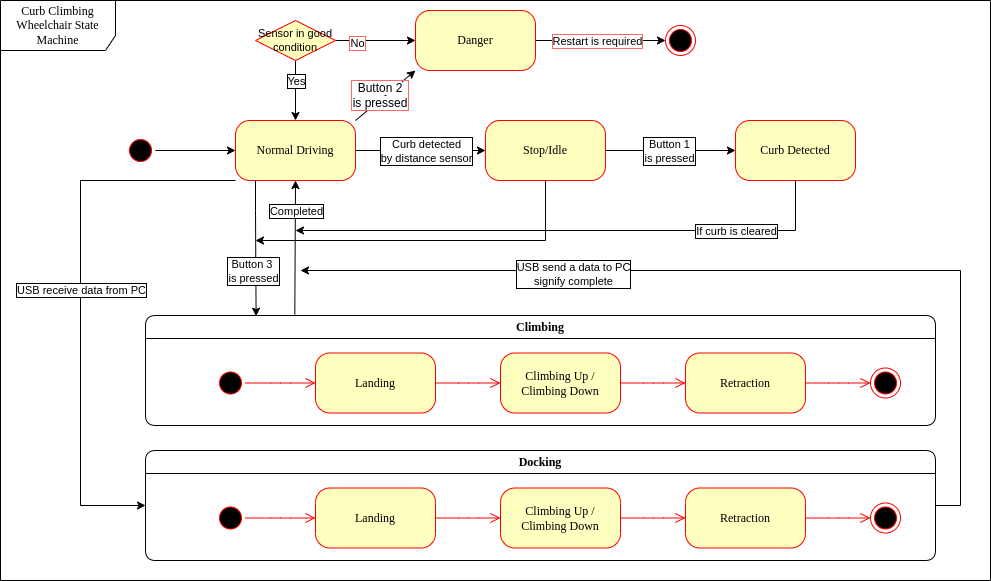

The diagram above was exported from draw.io. Its source (the exported page's mxGraphModel, read from the mxfile embedded in the PNG):
<mxGraphModel dx="1422" dy="739" grid="1" gridSize="10" guides="1" tooltips="1" connect="1" arrows="1" fold="1" page="1" pageScale="1" pageWidth="1100" pageHeight="850" background="none" math="0" shadow="0">
  <root>
    <mxCell id="0" />
    <mxCell id="1" parent="0" />
    <mxCell id="Ezdbs-k8GM4LP3TKtEXJ-1" value="Curb Climbing Wheelchair State Machine" style="shape=umlFrame;whiteSpace=wrap;html=1;rounded=1;shadow=0;comic=0;labelBackgroundColor=none;strokeWidth=1;fontFamily=Verdana;fontSize=12;align=center;width=115;height=50;" vertex="1" parent="1">
      <mxGeometry x="40" y="10" width="990" height="580" as="geometry" />
    </mxCell>
    <mxCell id="Ezdbs-k8GM4LP3TKtEXJ-2" style="edgeStyle=orthogonalEdgeStyle;rounded=0;orthogonalLoop=1;jettySize=auto;html=1;entryX=0;entryY=0.5;entryDx=0;entryDy=0;" edge="1" parent="1" source="Ezdbs-k8GM4LP3TKtEXJ-3" target="Ezdbs-k8GM4LP3TKtEXJ-6">
      <mxGeometry relative="1" as="geometry" />
    </mxCell>
    <mxCell id="Ezdbs-k8GM4LP3TKtEXJ-3" value="" style="ellipse;html=1;shape=startState;fillColor=#000000;strokeColor=#ff0000;rounded=1;shadow=0;comic=0;labelBackgroundColor=none;fontFamily=Verdana;fontSize=12;fontColor=#000000;align=center;direction=south;" vertex="1" parent="1">
      <mxGeometry x="165" y="145" width="30" height="30" as="geometry" />
    </mxCell>
    <mxCell id="Ezdbs-k8GM4LP3TKtEXJ-4" style="edgeStyle=orthogonalEdgeStyle;rounded=0;orthogonalLoop=1;jettySize=auto;html=1;" edge="1" parent="1" source="Ezdbs-k8GM4LP3TKtEXJ-6" target="Ezdbs-k8GM4LP3TKtEXJ-19">
      <mxGeometry relative="1" as="geometry" />
    </mxCell>
    <mxCell id="Ezdbs-k8GM4LP3TKtEXJ-5" value="Curb detected&lt;br&gt;by distance sensor" style="edgeLabel;html=1;align=center;verticalAlign=middle;resizable=0;points=[];labelBorderColor=#000000;" connectable="0" vertex="1" parent="Ezdbs-k8GM4LP3TKtEXJ-4">
      <mxGeometry x="-0.2738" y="4" relative="1" as="geometry">
        <mxPoint x="23" y="4" as="offset" />
      </mxGeometry>
    </mxCell>
    <mxCell id="Ezdbs-k8GM4LP3TKtEXJ-6" value="Normal Driving" style="rounded=1;whiteSpace=wrap;html=1;arcSize=24;fillColor=#ffffc0;strokeColor=#ff0000;shadow=0;comic=0;labelBackgroundColor=none;fontFamily=Verdana;fontSize=12;fontColor=#000000;align=center;" vertex="1" parent="1">
      <mxGeometry x="275" y="130" width="120" height="60" as="geometry" />
    </mxCell>
    <mxCell id="Ezdbs-k8GM4LP3TKtEXJ-7" value="Climbing" style="swimlane;whiteSpace=wrap;html=1;rounded=1;shadow=0;comic=0;labelBackgroundColor=none;strokeWidth=1;fontFamily=Verdana;fontSize=12;align=center;" vertex="1" parent="1">
      <mxGeometry x="185" y="325" width="790" height="110" as="geometry" />
    </mxCell>
    <mxCell id="Ezdbs-k8GM4LP3TKtEXJ-8" style="edgeStyle=elbowEdgeStyle;html=1;labelBackgroundColor=none;endArrow=open;endSize=8;strokeColor=#ff0000;fontFamily=Verdana;fontSize=12;align=left;" edge="1" parent="Ezdbs-k8GM4LP3TKtEXJ-7" source="Ezdbs-k8GM4LP3TKtEXJ-9" target="Ezdbs-k8GM4LP3TKtEXJ-14">
      <mxGeometry relative="1" as="geometry" />
    </mxCell>
    <mxCell id="Ezdbs-k8GM4LP3TKtEXJ-9" value="Landing" style="rounded=1;whiteSpace=wrap;html=1;arcSize=24;fillColor=#ffffc0;strokeColor=#ff0000;shadow=0;comic=0;labelBackgroundColor=none;fontFamily=Verdana;fontSize=12;fontColor=#000000;align=center;" vertex="1" parent="Ezdbs-k8GM4LP3TKtEXJ-7">
      <mxGeometry x="170" y="37.5" width="120" height="60" as="geometry" />
    </mxCell>
    <mxCell id="Ezdbs-k8GM4LP3TKtEXJ-10" value="" style="ellipse;html=1;shape=endState;fillColor=#000000;strokeColor=#ff0000;rounded=1;shadow=0;comic=0;labelBackgroundColor=none;fontFamily=Verdana;fontSize=12;fontColor=#000000;align=center;" vertex="1" parent="Ezdbs-k8GM4LP3TKtEXJ-7">
      <mxGeometry x="725" y="52.5" width="30" height="30" as="geometry" />
    </mxCell>
    <mxCell id="Ezdbs-k8GM4LP3TKtEXJ-11" style="edgeStyle=elbowEdgeStyle;html=1;labelBackgroundColor=none;endArrow=open;endSize=8;strokeColor=#ff0000;fontFamily=Verdana;fontSize=12;align=left;" edge="1" parent="Ezdbs-k8GM4LP3TKtEXJ-7" source="Ezdbs-k8GM4LP3TKtEXJ-12" target="Ezdbs-k8GM4LP3TKtEXJ-9">
      <mxGeometry relative="1" as="geometry" />
    </mxCell>
    <mxCell id="Ezdbs-k8GM4LP3TKtEXJ-12" value="" style="ellipse;html=1;shape=startState;fillColor=#000000;strokeColor=#ff0000;rounded=1;shadow=0;comic=0;labelBackgroundColor=none;fontFamily=Verdana;fontSize=12;fontColor=#000000;align=center;direction=south;" vertex="1" parent="Ezdbs-k8GM4LP3TKtEXJ-7">
      <mxGeometry x="70" y="52.5" width="30" height="30" as="geometry" />
    </mxCell>
    <mxCell id="Ezdbs-k8GM4LP3TKtEXJ-13" style="edgeStyle=elbowEdgeStyle;html=1;labelBackgroundColor=none;endArrow=open;endSize=8;strokeColor=#ff0000;fontFamily=Verdana;fontSize=12;align=left;" edge="1" parent="Ezdbs-k8GM4LP3TKtEXJ-7" source="Ezdbs-k8GM4LP3TKtEXJ-14" target="Ezdbs-k8GM4LP3TKtEXJ-16">
      <mxGeometry relative="1" as="geometry" />
    </mxCell>
    <mxCell id="Ezdbs-k8GM4LP3TKtEXJ-14" value="Climbing Up /&lt;br&gt;Climbing Down" style="rounded=1;whiteSpace=wrap;html=1;arcSize=24;fillColor=#ffffc0;strokeColor=#ff0000;shadow=0;comic=0;labelBackgroundColor=none;fontFamily=Verdana;fontSize=12;fontColor=#000000;align=center;" vertex="1" parent="Ezdbs-k8GM4LP3TKtEXJ-7">
      <mxGeometry x="355" y="37.5" width="120" height="60" as="geometry" />
    </mxCell>
    <mxCell id="Ezdbs-k8GM4LP3TKtEXJ-15" style="edgeStyle=elbowEdgeStyle;html=1;labelBackgroundColor=none;endArrow=open;endSize=8;strokeColor=#ff0000;fontFamily=Verdana;fontSize=12;align=left;" edge="1" parent="Ezdbs-k8GM4LP3TKtEXJ-7" source="Ezdbs-k8GM4LP3TKtEXJ-16" target="Ezdbs-k8GM4LP3TKtEXJ-10">
      <mxGeometry relative="1" as="geometry" />
    </mxCell>
    <mxCell id="Ezdbs-k8GM4LP3TKtEXJ-16" value="Retraction" style="rounded=1;whiteSpace=wrap;html=1;arcSize=24;fillColor=#ffffc0;strokeColor=#ff0000;shadow=0;comic=0;labelBackgroundColor=none;fontFamily=Verdana;fontSize=12;fontColor=#000000;align=center;" vertex="1" parent="Ezdbs-k8GM4LP3TKtEXJ-7">
      <mxGeometry x="540" y="37.5" width="120" height="60" as="geometry" />
    </mxCell>
    <mxCell id="Ezdbs-k8GM4LP3TKtEXJ-17" style="edgeStyle=none;shape=connector;rounded=0;orthogonalLoop=1;jettySize=auto;html=1;entryX=0;entryY=0.5;entryDx=0;entryDy=0;labelBackgroundColor=default;fontFamily=Helvetica;fontSize=11;fontColor=default;endArrow=classic;strokeColor=default;" edge="1" parent="1" source="Ezdbs-k8GM4LP3TKtEXJ-19" target="Ezdbs-k8GM4LP3TKtEXJ-24">
      <mxGeometry relative="1" as="geometry" />
    </mxCell>
    <mxCell id="Ezdbs-k8GM4LP3TKtEXJ-18" value="Button 1&lt;br&gt;is pressed" style="edgeLabel;html=1;align=center;verticalAlign=middle;resizable=0;points=[];fontSize=11;fontFamily=Helvetica;fontColor=default;labelBorderColor=#000000;" connectable="0" vertex="1" parent="Ezdbs-k8GM4LP3TKtEXJ-17">
      <mxGeometry x="-0.3333" y="-2" relative="1" as="geometry">
        <mxPoint x="20" y="-2" as="offset" />
      </mxGeometry>
    </mxCell>
    <mxCell id="Ezdbs-k8GM4LP3TKtEXJ-19" value="Stop/Idle" style="rounded=1;whiteSpace=wrap;html=1;arcSize=24;fillColor=#ffffc0;strokeColor=#ff0000;shadow=0;comic=0;labelBackgroundColor=none;fontFamily=Verdana;fontSize=12;fontColor=#000000;align=center;" vertex="1" parent="1">
      <mxGeometry x="525" y="130" width="120" height="60" as="geometry" />
    </mxCell>
    <mxCell id="Ezdbs-k8GM4LP3TKtEXJ-20" value="" style="endArrow=classic;html=1;rounded=0;entryX=0.14;entryY=0.006;entryDx=0;entryDy=0;entryPerimeter=0;" edge="1" parent="1" target="Ezdbs-k8GM4LP3TKtEXJ-7">
      <mxGeometry width="50" height="50" relative="1" as="geometry">
        <mxPoint x="295" y="190" as="sourcePoint" />
        <mxPoint x="295.0799999999999" y="320.71000000000015" as="targetPoint" />
        <Array as="points">
          <mxPoint x="295" y="220" />
        </Array>
      </mxGeometry>
    </mxCell>
    <mxCell id="Ezdbs-k8GM4LP3TKtEXJ-21" value="Button 3 &lt;br&gt;is pressed" style="edgeLabel;html=1;align=center;verticalAlign=middle;resizable=0;points=[];labelBorderColor=#000000;" connectable="0" vertex="1" parent="Ezdbs-k8GM4LP3TKtEXJ-20">
      <mxGeometry x="0.0082" y="-2" relative="1" as="geometry">
        <mxPoint x="-1" y="22" as="offset" />
      </mxGeometry>
    </mxCell>
    <mxCell id="Ezdbs-k8GM4LP3TKtEXJ-22" value="" style="endArrow=classic;html=1;rounded=0;entryX=0.5;entryY=1;entryDx=0;entryDy=0;exitX=0.189;exitY=-0.009;exitDx=0;exitDy=0;exitPerimeter=0;" edge="1" parent="1" source="Ezdbs-k8GM4LP3TKtEXJ-7" target="Ezdbs-k8GM4LP3TKtEXJ-6">
      <mxGeometry width="50" height="50" relative="1" as="geometry">
        <mxPoint x="335" y="320" as="sourcePoint" />
        <mxPoint x="375" y="275" as="targetPoint" />
        <Array as="points" />
      </mxGeometry>
    </mxCell>
    <mxCell id="Ezdbs-k8GM4LP3TKtEXJ-23" value="Completed" style="edgeLabel;html=1;align=center;verticalAlign=middle;resizable=0;points=[];fontSize=11;fontFamily=Helvetica;fontColor=default;labelBorderColor=#000000;" connectable="0" vertex="1" parent="Ezdbs-k8GM4LP3TKtEXJ-22">
      <mxGeometry x="-0.4527" relative="1" as="geometry">
        <mxPoint x="1" y="-67" as="offset" />
      </mxGeometry>
    </mxCell>
    <mxCell id="Ezdbs-k8GM4LP3TKtEXJ-24" value="Curb Detected" style="rounded=1;whiteSpace=wrap;html=1;arcSize=24;fillColor=#ffffc0;strokeColor=#ff0000;shadow=0;comic=0;labelBackgroundColor=none;fontFamily=Verdana;fontSize=12;fontColor=#000000;align=center;" vertex="1" parent="1">
      <mxGeometry x="775" y="130" width="120" height="60" as="geometry" />
    </mxCell>
    <mxCell id="Ezdbs-k8GM4LP3TKtEXJ-25" value="" style="endArrow=classic;html=1;rounded=0;labelBackgroundColor=default;fontFamily=Helvetica;fontSize=11;fontColor=default;strokeColor=default;shape=connector;" edge="1" parent="1">
      <mxGeometry width="50" height="50" relative="1" as="geometry">
        <mxPoint x="585" y="190" as="sourcePoint" />
        <mxPoint x="295" y="250" as="targetPoint" />
        <Array as="points">
          <mxPoint x="585" y="250" />
        </Array>
      </mxGeometry>
    </mxCell>
    <mxCell id="Ezdbs-k8GM4LP3TKtEXJ-26" value="" style="endArrow=classic;html=1;rounded=0;labelBackgroundColor=default;fontFamily=Helvetica;fontSize=11;fontColor=default;strokeColor=default;shape=connector;" edge="1" parent="1">
      <mxGeometry width="50" height="50" relative="1" as="geometry">
        <mxPoint x="835" y="190" as="sourcePoint" />
        <mxPoint x="335" y="240" as="targetPoint" />
        <Array as="points">
          <mxPoint x="835" y="240" />
        </Array>
      </mxGeometry>
    </mxCell>
    <mxCell id="Ezdbs-k8GM4LP3TKtEXJ-27" value="If curb is cleared" style="edgeLabel;html=1;align=center;verticalAlign=middle;resizable=0;points=[];fontSize=11;fontFamily=Helvetica;fontColor=default;labelBorderColor=#000000;" connectable="0" vertex="1" parent="Ezdbs-k8GM4LP3TKtEXJ-26">
      <mxGeometry x="-0.2515" y="3" relative="1" as="geometry">
        <mxPoint x="96" y="-3" as="offset" />
      </mxGeometry>
    </mxCell>
    <mxCell id="Ezdbs-k8GM4LP3TKtEXJ-28" style="edgeStyle=none;shape=connector;rounded=0;orthogonalLoop=1;jettySize=auto;html=1;entryX=0.5;entryY=0;entryDx=0;entryDy=0;labelBackgroundColor=default;fontFamily=Helvetica;fontSize=11;fontColor=default;endArrow=classic;strokeColor=default;" edge="1" parent="1" source="Ezdbs-k8GM4LP3TKtEXJ-32" target="Ezdbs-k8GM4LP3TKtEXJ-6">
      <mxGeometry relative="1" as="geometry" />
    </mxCell>
    <mxCell id="Ezdbs-k8GM4LP3TKtEXJ-29" value="Yes" style="edgeLabel;html=1;align=center;verticalAlign=middle;resizable=0;points=[];fontSize=11;fontFamily=Helvetica;fontColor=default;labelBorderColor=default;" connectable="0" vertex="1" parent="Ezdbs-k8GM4LP3TKtEXJ-28">
      <mxGeometry x="-0.6444" relative="1" as="geometry">
        <mxPoint y="9" as="offset" />
      </mxGeometry>
    </mxCell>
    <mxCell id="Ezdbs-k8GM4LP3TKtEXJ-30" style="edgeStyle=none;shape=connector;rounded=0;orthogonalLoop=1;jettySize=auto;html=1;entryX=0;entryY=0.5;entryDx=0;entryDy=0;labelBackgroundColor=default;fontFamily=Helvetica;fontSize=11;fontColor=default;endArrow=classic;strokeColor=default;" edge="1" parent="1" source="Ezdbs-k8GM4LP3TKtEXJ-32" target="Ezdbs-k8GM4LP3TKtEXJ-36">
      <mxGeometry relative="1" as="geometry" />
    </mxCell>
    <mxCell id="Ezdbs-k8GM4LP3TKtEXJ-31" value="No" style="edgeLabel;html=1;align=center;verticalAlign=middle;resizable=0;points=[];fontSize=11;fontFamily=Helvetica;fontColor=default;labelBorderColor=#FF6666;" connectable="0" vertex="1" parent="Ezdbs-k8GM4LP3TKtEXJ-30">
      <mxGeometry x="-0.4792" y="-2" relative="1" as="geometry">
        <mxPoint as="offset" />
      </mxGeometry>
    </mxCell>
    <mxCell id="Ezdbs-k8GM4LP3TKtEXJ-32" value="Sensor in good condition" style="rhombus;whiteSpace=wrap;html=1;fillColor=#ffffc0;strokeColor=#ff0000;labelBorderColor=none;fontFamily=Helvetica;fontSize=11;fontColor=default;" vertex="1" parent="1">
      <mxGeometry x="295" y="30" width="80" height="40" as="geometry" />
    </mxCell>
    <mxCell id="Ezdbs-k8GM4LP3TKtEXJ-33" value="" style="ellipse;html=1;shape=endState;fillColor=#000000;strokeColor=#ff0000;labelBorderColor=#99FF99;fontFamily=Helvetica;fontSize=11;fontColor=default;" vertex="1" parent="1">
      <mxGeometry x="705" y="35" width="30" height="30" as="geometry" />
    </mxCell>
    <mxCell id="Ezdbs-k8GM4LP3TKtEXJ-34" style="edgeStyle=none;shape=connector;rounded=0;orthogonalLoop=1;jettySize=auto;html=1;entryX=0;entryY=0.5;entryDx=0;entryDy=0;labelBackgroundColor=default;fontFamily=Helvetica;fontSize=11;fontColor=default;endArrow=classic;strokeColor=default;" edge="1" parent="1" source="Ezdbs-k8GM4LP3TKtEXJ-36" target="Ezdbs-k8GM4LP3TKtEXJ-33">
      <mxGeometry relative="1" as="geometry" />
    </mxCell>
    <mxCell id="Ezdbs-k8GM4LP3TKtEXJ-35" value="Restart is required" style="edgeLabel;html=1;align=center;verticalAlign=middle;resizable=0;points=[];fontSize=11;fontFamily=Helvetica;fontColor=default;labelBorderColor=#FF6666;" connectable="0" vertex="1" parent="Ezdbs-k8GM4LP3TKtEXJ-34">
      <mxGeometry x="-0.5" y="1" relative="1" as="geometry">
        <mxPoint x="28" y="1" as="offset" />
      </mxGeometry>
    </mxCell>
    <mxCell id="Ezdbs-k8GM4LP3TKtEXJ-36" value="Danger" style="rounded=1;whiteSpace=wrap;html=1;arcSize=24;fillColor=#ffffc0;strokeColor=#ff0000;shadow=0;comic=0;labelBackgroundColor=none;fontFamily=Verdana;fontSize=12;fontColor=#000000;align=center;" vertex="1" parent="1">
      <mxGeometry x="455" y="20" width="120" height="60" as="geometry" />
    </mxCell>
    <mxCell id="Ezdbs-k8GM4LP3TKtEXJ-37" value="" style="endArrow=classic;html=1;rounded=0;entryX=0;entryY=1;entryDx=0;entryDy=0;exitX=1;exitY=0;exitDx=0;exitDy=0;" edge="1" parent="1" source="Ezdbs-k8GM4LP3TKtEXJ-6" target="Ezdbs-k8GM4LP3TKtEXJ-36">
      <mxGeometry width="50" height="50" relative="1" as="geometry">
        <mxPoint x="385" y="140" as="sourcePoint" />
        <mxPoint x="595" y="260" as="targetPoint" />
      </mxGeometry>
    </mxCell>
    <mxCell id="Ezdbs-k8GM4LP3TKtEXJ-38" value="&lt;span style=&quot;background-color: rgb(255, 255, 255);&quot;&gt;Button 2 is pressed&lt;br&gt;&lt;/span&gt;" style="text;html=1;strokeColor=none;fillColor=none;align=center;verticalAlign=middle;whiteSpace=wrap;rounded=0;labelBorderColor=#FF6666;" vertex="1" parent="1">
      <mxGeometry x="390" y="90" width="60" height="30" as="geometry" />
    </mxCell>
    <mxCell id="Ezdbs-k8GM4LP3TKtEXJ-39" value="Docking" style="swimlane;whiteSpace=wrap;html=1;rounded=1;shadow=0;comic=0;labelBackgroundColor=none;strokeWidth=1;fontFamily=Verdana;fontSize=12;align=center;" vertex="1" parent="1">
      <mxGeometry x="185" y="460" width="790" height="110" as="geometry" />
    </mxCell>
    <mxCell id="Ezdbs-k8GM4LP3TKtEXJ-40" style="edgeStyle=elbowEdgeStyle;html=1;labelBackgroundColor=none;endArrow=open;endSize=8;strokeColor=#ff0000;fontFamily=Verdana;fontSize=12;align=left;" edge="1" parent="Ezdbs-k8GM4LP3TKtEXJ-39" source="Ezdbs-k8GM4LP3TKtEXJ-41" target="Ezdbs-k8GM4LP3TKtEXJ-46">
      <mxGeometry relative="1" as="geometry" />
    </mxCell>
    <mxCell id="Ezdbs-k8GM4LP3TKtEXJ-41" value="Landing" style="rounded=1;whiteSpace=wrap;html=1;arcSize=24;fillColor=#ffffc0;strokeColor=#ff0000;shadow=0;comic=0;labelBackgroundColor=none;fontFamily=Verdana;fontSize=12;fontColor=#000000;align=center;" vertex="1" parent="Ezdbs-k8GM4LP3TKtEXJ-39">
      <mxGeometry x="170" y="37.5" width="120" height="60" as="geometry" />
    </mxCell>
    <mxCell id="Ezdbs-k8GM4LP3TKtEXJ-42" value="" style="ellipse;html=1;shape=endState;fillColor=#000000;strokeColor=#ff0000;rounded=1;shadow=0;comic=0;labelBackgroundColor=none;fontFamily=Verdana;fontSize=12;fontColor=#000000;align=center;" vertex="1" parent="Ezdbs-k8GM4LP3TKtEXJ-39">
      <mxGeometry x="725" y="52.5" width="30" height="30" as="geometry" />
    </mxCell>
    <mxCell id="Ezdbs-k8GM4LP3TKtEXJ-43" style="edgeStyle=elbowEdgeStyle;html=1;labelBackgroundColor=none;endArrow=open;endSize=8;strokeColor=#ff0000;fontFamily=Verdana;fontSize=12;align=left;" edge="1" parent="Ezdbs-k8GM4LP3TKtEXJ-39" source="Ezdbs-k8GM4LP3TKtEXJ-44" target="Ezdbs-k8GM4LP3TKtEXJ-41">
      <mxGeometry relative="1" as="geometry" />
    </mxCell>
    <mxCell id="Ezdbs-k8GM4LP3TKtEXJ-44" value="" style="ellipse;html=1;shape=startState;fillColor=#000000;strokeColor=#ff0000;rounded=1;shadow=0;comic=0;labelBackgroundColor=none;fontFamily=Verdana;fontSize=12;fontColor=#000000;align=center;direction=south;" vertex="1" parent="Ezdbs-k8GM4LP3TKtEXJ-39">
      <mxGeometry x="70" y="52.5" width="30" height="30" as="geometry" />
    </mxCell>
    <mxCell id="Ezdbs-k8GM4LP3TKtEXJ-45" style="edgeStyle=elbowEdgeStyle;html=1;labelBackgroundColor=none;endArrow=open;endSize=8;strokeColor=#ff0000;fontFamily=Verdana;fontSize=12;align=left;" edge="1" parent="Ezdbs-k8GM4LP3TKtEXJ-39" source="Ezdbs-k8GM4LP3TKtEXJ-46" target="Ezdbs-k8GM4LP3TKtEXJ-48">
      <mxGeometry relative="1" as="geometry" />
    </mxCell>
    <mxCell id="Ezdbs-k8GM4LP3TKtEXJ-46" value="Climbing Up /&lt;br&gt;Climbing Down" style="rounded=1;whiteSpace=wrap;html=1;arcSize=24;fillColor=#ffffc0;strokeColor=#ff0000;shadow=0;comic=0;labelBackgroundColor=none;fontFamily=Verdana;fontSize=12;fontColor=#000000;align=center;" vertex="1" parent="Ezdbs-k8GM4LP3TKtEXJ-39">
      <mxGeometry x="355" y="37.5" width="120" height="60" as="geometry" />
    </mxCell>
    <mxCell id="Ezdbs-k8GM4LP3TKtEXJ-47" style="edgeStyle=elbowEdgeStyle;html=1;labelBackgroundColor=none;endArrow=open;endSize=8;strokeColor=#ff0000;fontFamily=Verdana;fontSize=12;align=left;" edge="1" parent="Ezdbs-k8GM4LP3TKtEXJ-39" source="Ezdbs-k8GM4LP3TKtEXJ-48" target="Ezdbs-k8GM4LP3TKtEXJ-42">
      <mxGeometry relative="1" as="geometry" />
    </mxCell>
    <mxCell id="Ezdbs-k8GM4LP3TKtEXJ-48" value="Retraction" style="rounded=1;whiteSpace=wrap;html=1;arcSize=24;fillColor=#ffffc0;strokeColor=#ff0000;shadow=0;comic=0;labelBackgroundColor=none;fontFamily=Verdana;fontSize=12;fontColor=#000000;align=center;" vertex="1" parent="Ezdbs-k8GM4LP3TKtEXJ-39">
      <mxGeometry x="540" y="37.5" width="120" height="60" as="geometry" />
    </mxCell>
    <mxCell id="Ezdbs-k8GM4LP3TKtEXJ-49" value="" style="endArrow=classic;html=1;rounded=0;exitX=0;exitY=1;exitDx=0;exitDy=0;entryX=0;entryY=0.5;entryDx=0;entryDy=0;" edge="1" parent="1" source="Ezdbs-k8GM4LP3TKtEXJ-6" target="Ezdbs-k8GM4LP3TKtEXJ-39">
      <mxGeometry width="50" height="50" relative="1" as="geometry">
        <mxPoint x="180" y="290" as="sourcePoint" />
        <mxPoint x="230" y="240" as="targetPoint" />
        <Array as="points">
          <mxPoint x="120" y="190" />
          <mxPoint x="120" y="515" />
        </Array>
      </mxGeometry>
    </mxCell>
    <mxCell id="Ezdbs-k8GM4LP3TKtEXJ-53" value="USB receive data from PC" style="edgeLabel;html=1;align=center;verticalAlign=middle;resizable=0;points=[];labelBorderColor=default;" vertex="1" connectable="0" parent="Ezdbs-k8GM4LP3TKtEXJ-49">
      <mxGeometry x="0.0697" y="3" relative="1" as="geometry">
        <mxPoint x="-3" y="-27" as="offset" />
      </mxGeometry>
    </mxCell>
    <mxCell id="Ezdbs-k8GM4LP3TKtEXJ-54" value="" style="endArrow=classic;html=1;rounded=0;exitX=1;exitY=0.5;exitDx=0;exitDy=0;" edge="1" parent="1" source="Ezdbs-k8GM4LP3TKtEXJ-39">
      <mxGeometry width="50" height="50" relative="1" as="geometry">
        <mxPoint x="510" y="380" as="sourcePoint" />
        <mxPoint x="340" y="280" as="targetPoint" />
        <Array as="points">
          <mxPoint x="1000" y="515" />
          <mxPoint x="1000" y="280" />
        </Array>
      </mxGeometry>
    </mxCell>
    <mxCell id="Ezdbs-k8GM4LP3TKtEXJ-55" value="USB send a data to PC&lt;br&gt;signify complete" style="edgeLabel;html=1;align=center;verticalAlign=middle;resizable=0;points=[];labelBorderColor=default;" vertex="1" connectable="0" parent="Ezdbs-k8GM4LP3TKtEXJ-54">
      <mxGeometry x="0.4082" y="3" relative="1" as="geometry">
        <mxPoint as="offset" />
      </mxGeometry>
    </mxCell>
  </root>
</mxGraphModel>